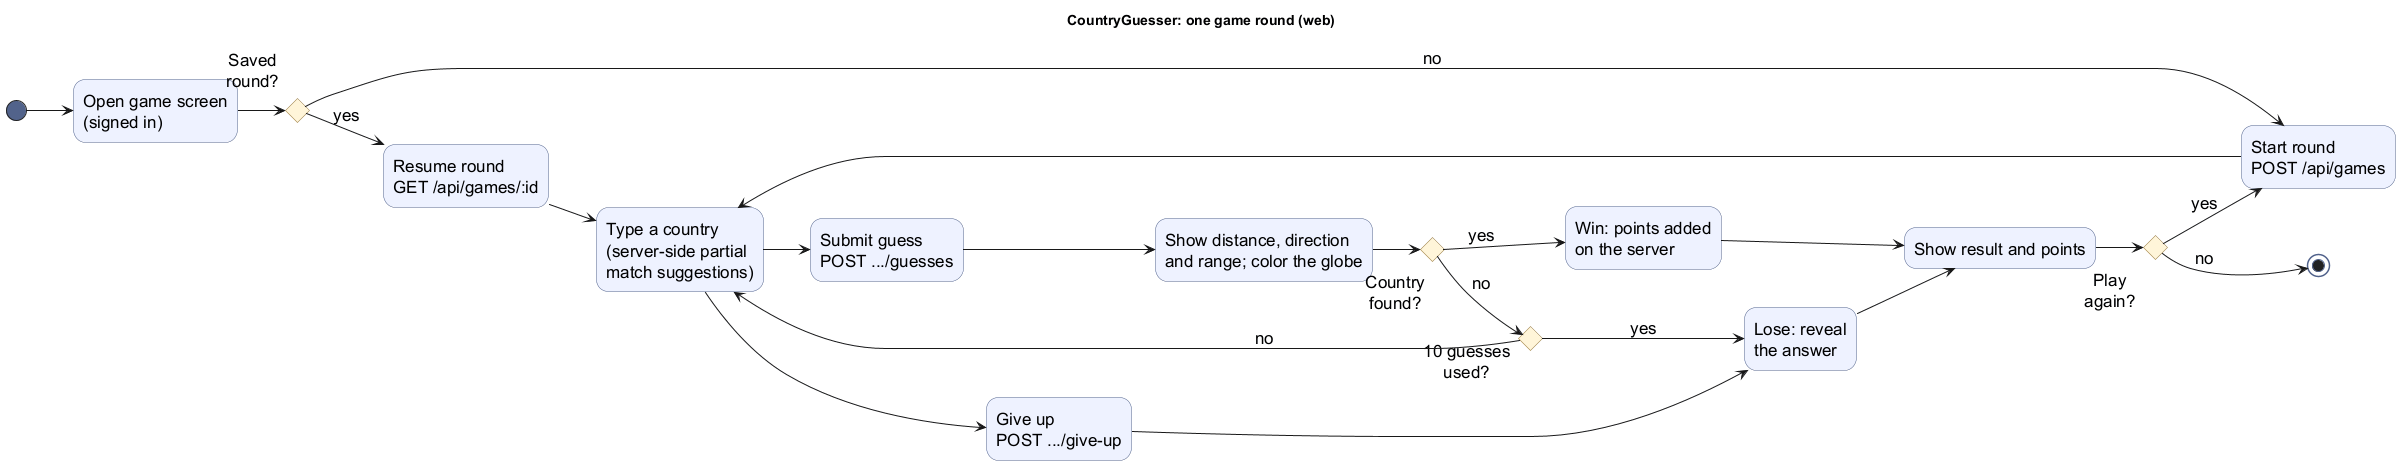

The diagram above was rendered by PlantUML. Its source (embedded in the PNG):
@startuml activity-game-round-landscape
' Slide version of activity-game-round.puml: the same round, condensed and drawn left to right
' so it fits a 16:9 slide. The detailed version (retries, error handling) is
' activity-game-round.puml.
title CountryGuesser: one game round (web)
left to right direction
skinparam shadowing false
skinparam backgroundColor #FFFFFF
skinparam defaultFontName SansSerif
skinparam defaultFontSize 17
skinparam nodesep 35
skinparam ranksep 45
skinparam activity {
  BackgroundColor #EEF2FF
  BorderColor #52638B
  DiamondBackgroundColor #FFF5D9
  DiamondBorderColor #94753A
  StartColor #52638B
  EndColor #52638B
}

(*) --> "Open game screen\n(signed in)" as Open
Open --> if "Saved\nround?" then
  -->[yes] "Resume round\nGET /api/games/:id" as Resume
else
  -->[no] "Start round\nPOST /api/games" as Start
endif

Resume --> "Type a country\n(server-side partial\nmatch suggestions)" as Type
Start --> Type

Type --> "Submit guess\nPOST .../guesses" as Submit
Submit --> "Show distance, direction\nand range; color the globe" as Feedback

Feedback --> if "Country\nfound?" then
  -->[yes] "Win: points added\non the server" as Win
else
  -->[no] if "10 guesses\nused?" then
    -->[yes] "Lose: reveal\nthe answer" as Lose
  else
    -->[no] Type
  endif
endif

Type --> "Give up\nPOST .../give-up" as GiveUp
GiveUp --> Lose

Win --> "Show result and points" as Result
Lose --> Result
Result --> if "Play\nagain?" then
  -->[yes] Start
else
  -->[no] (*)
endif
@enduml